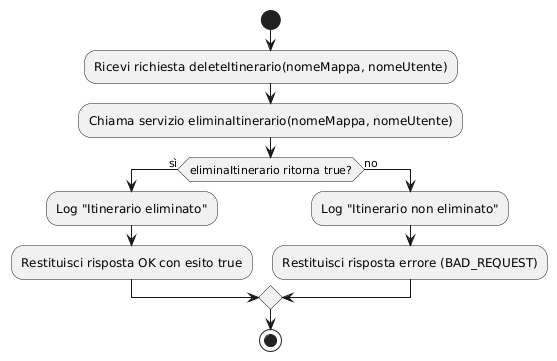

The diagram above was rendered by PlantUML. Its source (embedded in the PNG):
@startuml
start

:Ricevi richiesta deleteItinerario(nomeMappa, nomeUtente);
:Chiama servizio eliminaItinerario(nomeMappa, nomeUtente);

if (eliminaItinerario ritorna true?) then (sì)
  :Log "Itinerario eliminato";
  :Restituisci risposta OK con esito true;
else (no)
  :Log "Itinerario non eliminato";
  :Restituisci risposta errore (BAD_REQUEST);
endif

stop
@enduml